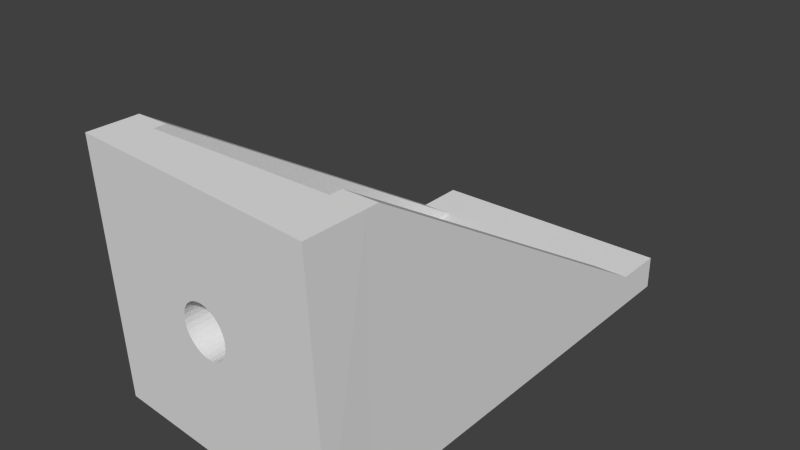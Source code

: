 # Source: Motor_Mount.blend  (saved by Blender 2.72.0; exported with 4.5.12 LTS)
import bpy
from mathutils import Matrix  # noqa: F401  (used for matrix-valued properties, if any)

bpy.ops.wm.read_factory_settings(use_empty=True)
scene = bpy.context.scene
scene.name = 'Scene'

# ---- collections
col_collection_1 = bpy.data.collections.new('Collection 1'); scene.collection.children.link(col_collection_1)
col_collection_20 = bpy.data.collections.new('Collection 20'); scene.collection.children.link(col_collection_20)
col_collection_20.hide_render = True
col_collection_20.hide_viewport = True

# ---- world
world_world = bpy.data.worlds.new('World'); scene.world = world_world
world_world.color = (0.05088, 0.05088, 0.05088)
world_world.use_sun_shadow = False
world_world.sun_shadow_jitter_overblur = 0.0
world_world.cycles.sampling_method = 'MANUAL'
world_world.cycles.sample_map_resolution = 256

# ---- meshes
me_plane = bpy.data.meshes.new('Plane')
me_plane.from_pydata([(-0.2479, 0.03482, -0.2496), (0.2502, -0.008754, -0.2496), (-0.2502, 0.008754, 0.2496), (0.2479, -0.03482, 0.2496), (-0.0002281, -0.002607, 0.04994), (-0.009943, -0.001707, 0.04898), (-0.01928, -0.0007408, 0.04614), (-0.02787, 0.0002536, 0.04152), (-0.03539, 0.001238, 0.03531), (-0.04155, 0.002176, 0.02775), (-0.04611, 0.003029, 0.01911), (-0.04891, 0.003766, 0.009743), (-0.04982, 0.004359, -1.046e-08), (-0.04882, 0.004784, -0.009743), (-0.04594, 0.005025, -0.01911), (-0.0413, 0.005073, -0.02775), (-0.03507, 0.004926, -0.03531), (-0.02749, 0.004589, -0.04152), (-0.01885, 0.004077, -0.04614), (-0.009495, 0.003408, -0.04898), (0.0002281, 0.002607, -0.04994), (0.009943, 0.001707, -0.04898), (0.01928, 0.0007409, -0.04614), (0.02787, -0.0002536, -0.04152), (0.03539, -0.001238, -0.03531), (0.04155, -0.002175, -0.02775), (0.04611, -0.003029, -0.01911), (0.04891, -0.003766, -0.009743), (0.04982, -0.004359, 3.399e-08), (0.04882, -0.004783, 0.009743), (0.04594, -0.005025, 0.01911), (0.0413, -0.005073, 0.02775), (0.03507, -0.004926, 0.03531), (0.02749, -0.004589, 0.04152), (0.01885, -0.004077, 0.04614), (0.009495, -0.003407, 0.04898), (-0.249, 0.08482, -0.2496), (0.249, 0.08482, -0.2496), (-0.249, 0.08482, 0.2496), (0.249, 0.08482, 0.2496), (-4.522e-09, 0.08482, 0.04987), (-0.00973, 0.08482, 0.04892), (-0.01909, 0.08482, 0.04608), (-0.02771, 0.08482, 0.04147), (-0.03527, 0.08482, 0.03527), (-0.04147, 0.08482, 0.02771), (-0.04608, 0.08482, 0.01909), (-0.04892, 0.08482, 0.00973), (-0.04987, 0.08482, -1.045e-08), (-0.04892, 0.08482, -0.00973), (-0.04608, 0.08482, -0.01909), (-0.04147, 0.08482, -0.02771), (-0.03527, 0.08482, -0.03527), (-0.02771, 0.08482, -0.04147), (-0.01909, 0.08482, -0.04608), (-0.00973, 0.08482, -0.04892), (1.173e-08, 0.08482, -0.04987), (0.00973, 0.08482, -0.04892), (0.01909, 0.08482, -0.04608), (0.02771, 0.08482, -0.04147), (0.03527, 0.08482, -0.03527), (0.04147, 0.08482, -0.02771), (0.04608, 0.08482, -0.01909), (0.04892, 0.08482, -0.00973), (0.04987, 0.08482, 3.414e-08), (0.04892, 0.08482, 0.00973), (0.04608, 0.08482, 0.01909), (0.04147, 0.08482, 0.02771), (0.03527, 0.08482, 0.03527), (0.02771, 0.08482, 0.04147), (0.01909, 0.08482, 0.04608), (0.00973, 0.08482, 0.04892), (-0.1836, 0.08482, -0.184), (0.1836, 0.08482, -0.184), (-0.1836, 0.08482, 0.184), (0.1836, 0.08482, 0.184), (0.1836, 0.08482, 0.2496), (-0.1836, 0.08482, 0.2496), (-0.1836, 0.08482, -0.2496), (0.1836, 0.08482, -0.2496), (-0.249, 0.838, -0.2496), (0.249, 0.838, -0.2496), (-0.249, 0.1096, 0.2496), (0.249, 0.1096, 0.2496), (-0.1836, 0.838, -0.184), (0.1836, 0.838, -0.184), (0.1836, 0.1096, 0.2496), (-0.1836, 0.1096, 0.2496), (-0.1836, 0.838, -0.2496), (0.1836, 0.838, -0.2496), (0.249, 0.838, -0.184), (-0.249, 0.838, -0.184), (-0.249, 0.938, -0.2496), (0.249, 0.938, -0.2496), (-0.1836, 0.938, -0.184), (0.1836, 0.938, -0.184), (-0.1836, 0.938, -0.2496), (0.1836, 0.938, -0.2496), (0.249, 0.938, -0.184), (-0.249, 0.938, -0.184)], [], [(2, 35, 3), (35, 34, 3), (34, 33, 3), (33, 32, 3), (32, 31, 3), (31, 30, 3), (30, 29, 3), (29, 28, 3), (27, 1, 28), (27, 26, 1), (26, 25, 1), (25, 24, 1), (24, 23, 1), (23, 22, 1), (22, 21, 1), (1, 21, 0), (19, 0, 20), (19, 18, 0), (18, 17, 0), (17, 16, 0), (16, 15, 0), (15, 14, 0), (14, 13, 0), (13, 12, 0), (11, 2, 12), (11, 10, 2), (10, 9, 2), (9, 8, 2), (8, 7, 2), (7, 6, 2), (6, 5, 2), (5, 4, 2), (4, 35, 2), (12, 2, 0), (0, 21, 20), (28, 1, 3), (1, 37, 39, 3), (2, 3, 39, 76, 77, 38), (0, 36, 78, 79, 37, 1), (36, 0, 2, 38), (78, 88, 89, 79), (76, 75, 74, 77), (79, 89, 81, 37), (5, 6, 42, 41), (6, 7, 43, 42), (7, 8, 44, 43), (8, 9, 45, 44), (9, 10, 46, 45), (10, 11, 47, 46), (11, 12, 48, 47), (12, 13, 49, 48), (13, 14, 50, 49), (14, 15, 51, 50), (15, 16, 52, 51), (16, 17, 53, 52), (17, 18, 54, 53), (18, 19, 55, 54), (19, 20, 56, 55), (20, 21, 57, 56), (21, 22, 58, 57), (22, 23, 59, 58), (23, 24, 60, 59), (24, 25, 61, 60), (25, 26, 62, 61), (26, 27, 63, 62), (27, 28, 64, 63), (28, 29, 65, 64), (29, 30, 66, 65), (30, 31, 67, 66), (31, 32, 68, 67), (32, 33, 69, 68), (33, 34, 70, 69), (34, 35, 71, 70), (35, 4, 40, 71), (4, 5, 41, 40), (72, 84, 87, 77, 74), (81, 89, 97, 93), (75, 76, 86, 85, 73), (39, 83, 86, 76), (73, 85, 84, 72), (77, 87, 82, 38), (38, 82, 91, 80, 36), (37, 81, 90, 83, 39), (36, 80, 88, 78), (83, 90, 85, 86), (82, 87, 84, 91), (71, 40, 75), (41, 74, 40), (41, 42, 74), (42, 43, 74), (43, 44, 74), (44, 45, 74), (45, 46, 74), (46, 47, 74), (47, 48, 74), (49, 72, 48), (49, 50, 72), (50, 51, 72), (51, 52, 72), (52, 53, 72), (53, 54, 72), (54, 55, 72), (55, 56, 72), (57, 73, 56), (57, 58, 73), (58, 59, 73), (59, 60, 73), (60, 61, 73), (61, 62, 73), (62, 63, 73), (63, 64, 73), (65, 75, 64), (65, 66, 75), (66, 67, 75), (67, 68, 75), (68, 69, 75), (69, 70, 75), (70, 71, 75), (64, 75, 73), (40, 74, 75), (56, 73, 72), (48, 72, 74), (85, 90, 98, 95), (91, 84, 94, 99), (92, 99, 94, 96), (93, 97, 95, 98), (94, 95, 97, 96), (89, 88, 96, 97), (84, 85, 95, 94), (80, 91, 99, 92), (90, 81, 93, 98), (88, 80, 92, 96)])
me_plane.use_remesh_preserve_volume = False
me_plane.use_remesh_preserve_attributes = False
me_plane.use_mirror_vertex_groups = False
me_plane.update()
me_plane_001 = bpy.data.meshes.new('Plane.001')
me_plane_001.from_pydata([(-0.25, -1.862e-08, -0.25), (0.25, -1.862e-08, -0.25), (-0.25, 1.862e-08, 0.25), (0.25, 1.862e-08, 0.25), (-4.57e-09, 3.354e-08, 0.05001), (-0.009756, 3.354e-08, 0.04905), (-0.01914, 3.354e-08, 0.0462), (-0.02778, 3.354e-08, 0.04158), (-0.03536, 3.354e-08, 0.03536), (-0.04158, 3.168e-08, 0.02778), (-0.0462, 3.168e-08, 0.01914), (-0.04905, 3.075e-08, 0.009756), (-0.05001, 3.005e-08, -1.066e-08), (-0.04905, 2.889e-08, -0.009756), (-0.0462, 2.795e-08, -0.01914), (-0.04158, 2.795e-08, -0.02778), (-0.03536, 2.609e-08, -0.03536), (-0.02778, 2.609e-08, -0.04158), (-0.01914, 2.609e-08, -0.0462), (-0.009756, 2.609e-08, -0.04905), (1.172e-08, 2.609e-08, -0.05001), (0.009756, 2.609e-08, -0.04905), (0.01914, 2.609e-08, -0.0462), (0.02778, 2.609e-08, -0.04158), (0.03536, 2.609e-08, -0.03536), (0.04158, 2.795e-08, -0.02778), (0.0462, 2.795e-08, -0.01914), (0.04905, 2.889e-08, -0.009756), (0.05001, 3.005e-08, 3.385e-08), (0.04905, 3.075e-08, 0.009756), (0.0462, 3.168e-08, 0.01914), (0.04158, 3.168e-08, 0.02778), (0.03536, 3.354e-08, 0.03536), (0.02778, 3.354e-08, 0.04158), (0.01914, 3.354e-08, 0.0462), (0.009756, 3.354e-08, 0.04905)], [(12, 28)], [(2, 3, 35), (35, 3, 34), (34, 3, 33), (33, 3, 32), (32, 3, 31), (31, 3, 30), (30, 3, 29), (29, 3, 28), (27, 28, 1), (27, 1, 26), (26, 1, 25), (25, 1, 24), (24, 1, 23), (23, 1, 22), (22, 1, 21), (1, 0, 21), (19, 20, 0), (19, 0, 18), (18, 0, 17), (17, 0, 16), (16, 0, 15), (15, 0, 14), (14, 0, 13), (13, 0, 12), (11, 12, 2), (11, 2, 10), (10, 2, 9), (9, 2, 8), (8, 2, 7), (7, 2, 6), (6, 2, 5), (5, 2, 4), (4, 2, 35), (12, 0, 2), (0, 20, 21), (28, 3, 1)])
me_plane_001.use_remesh_preserve_volume = False
me_plane_001.use_remesh_preserve_attributes = False
me_plane_001.use_mirror_vertex_groups = False
me_plane_001.update()

# ---- objects
ob_plane = bpy.data.objects.new('Plane', me_plane)
ob_plane_001 = bpy.data.objects.new('Plane.001', me_plane_001)

# ---- transforms, parenting, visibility, modifiers, constraints
ob_plane.location = (0.0, 0.0, 0.0)
ob_plane.lineart.crease_threshold = 0.0
ob_plane_001.location = (0.0, 0.0, 0.0)
ob_plane_001.lineart.crease_threshold = 0.0

# ---- collection membership
col_collection_1.objects.link(ob_plane)
col_collection_20.objects.link(ob_plane_001)

# ---- scene / render settings (as saved in the file)
scene.frame_start = 1; scene.frame_end = 250; scene.frame_set(1)
scene.render.engine = 'BLENDER_EEVEE_NEXT'
scene.render.resolution_percentage = 50
scene.render.dither_intensity = 0.0
scene.cycles.use_denoising = False
scene.cycles.samples = 10
scene.cycles.sampling_pattern = 'TABULATED_SOBOL'
scene.cycles.light_sampling_threshold = 0.0
scene.cycles.use_adaptive_sampling = False
scene.cycles.use_light_tree = False
scene.cycles.blur_glossy = 0.0
scene.cycles.pixel_filter_type = 'GAUSSIAN'
scene.cycles.sample_clamp_indirect = 0.0
scene.view_settings.view_transform = 'Standard'
scene.unit_settings.scale_length = 0.1
bpy.context.view_layer.update()

# ---- added for rendering (the .blend has no active camera and no usable light): camera, sun
cam_auto = bpy.data.cameras.new('AutoCamera')
cam_auto.lens = 50.0
cam_auto.sensor_width = 36.0
cam_auto.clip_end = 1000.0
ob_auto_camera = bpy.data.objects.new('AutoCamera', cam_auto)
scene.collection.objects.link(ob_auto_camera)
ob_auto_camera.location = (1.11285, -0.883821, 0.890281)
ob_auto_camera.rotation_euler = (1.09748, -7.21219e-08, 0.694738)
scene.camera = ob_auto_camera
light_auto_sun = bpy.data.lights.new('AutoSun', 'SUN')
light_auto_sun.energy = 3.0
light_auto_sun.angle = 0.0523599
ob_auto_sun = bpy.data.objects.new('AutoSun', light_auto_sun)
scene.collection.objects.link(ob_auto_sun)
ob_auto_sun.rotation_euler = (0.872665, 0.174533, 0.523599)
bpy.context.view_layer.update()
